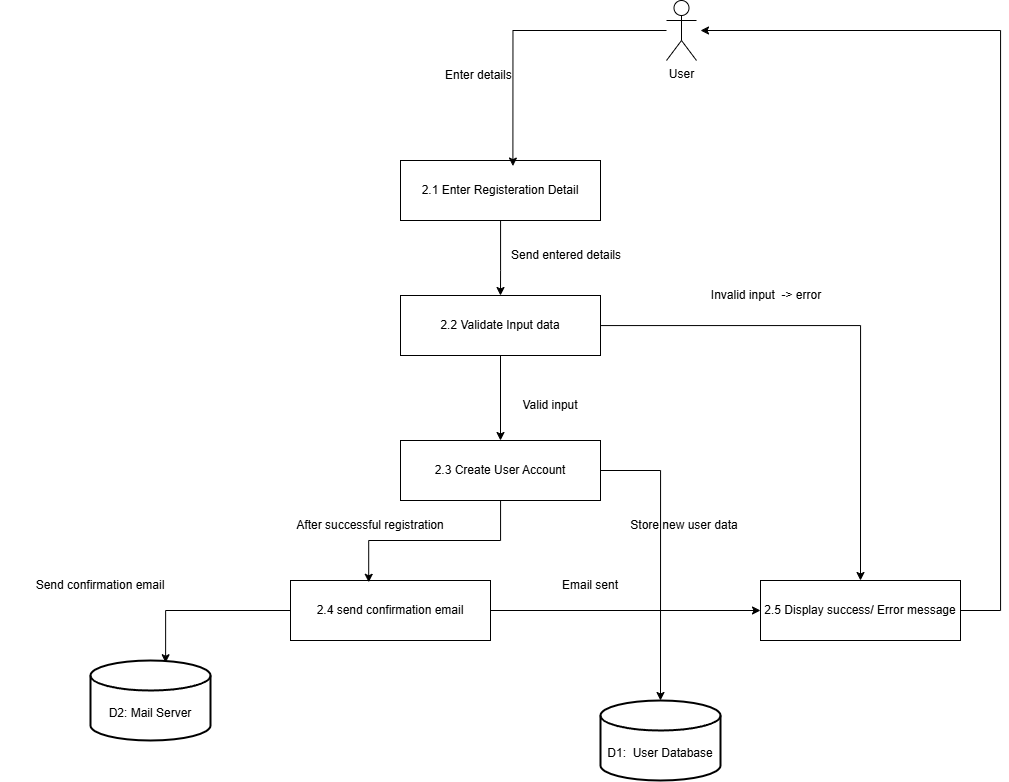

The diagram above was exported from draw.io. Its source (the exported page's mxGraphModel, read from the mxfile embedded in the PNG):
<mxGraphModel dx="1901" dy="1036" grid="1" gridSize="10" guides="1" tooltips="1" connect="1" arrows="1" fold="1" page="1" pageScale="1" pageWidth="827" pageHeight="1169" math="0" shadow="0">
  <root>
    <mxCell id="0" />
    <mxCell id="1" parent="0" />
    <mxCell id="qwJWliw-cDocvb4VjJWG-1" value="User" style="shape=umlActor;verticalLabelPosition=bottom;verticalAlign=top;html=1;outlineConnect=0;" parent="1" vertex="1">
      <mxGeometry x="1226" y="230" width="30" height="60" as="geometry" />
    </mxCell>
    <mxCell id="qwJWliw-cDocvb4VjJWG-2" value="2.1 Enter Registeration Detail" style="rounded=0;whiteSpace=wrap;html=1;" parent="1" vertex="1">
      <mxGeometry x="960" y="390" width="200" height="60" as="geometry" />
    </mxCell>
    <mxCell id="sJizzpQmO3nu3pFYRW2M-8" style="edgeStyle=orthogonalEdgeStyle;rounded=0;orthogonalLoop=1;jettySize=auto;html=1;entryX=0.5;entryY=0;entryDx=0;entryDy=0;" parent="1" source="qwJWliw-cDocvb4VjJWG-3" target="sJizzpQmO3nu3pFYRW2M-7" edge="1">
      <mxGeometry relative="1" as="geometry" />
    </mxCell>
    <mxCell id="sJizzpQmO3nu3pFYRW2M-11" style="edgeStyle=orthogonalEdgeStyle;rounded=0;orthogonalLoop=1;jettySize=auto;html=1;" parent="1" source="qwJWliw-cDocvb4VjJWG-3" target="qwJWliw-cDocvb4VjJWG-4" edge="1">
      <mxGeometry relative="1" as="geometry" />
    </mxCell>
    <mxCell id="qwJWliw-cDocvb4VjJWG-3" value="2.2 Validate Input data" style="rounded=0;whiteSpace=wrap;html=1;" parent="1" vertex="1">
      <mxGeometry x="960" y="525" width="200" height="60" as="geometry" />
    </mxCell>
    <mxCell id="qwJWliw-cDocvb4VjJWG-4" value="2.3 Create User Account" style="rounded=0;whiteSpace=wrap;html=1;" parent="1" vertex="1">
      <mxGeometry x="960" y="670" width="200" height="60" as="geometry" />
    </mxCell>
    <mxCell id="sJizzpQmO3nu3pFYRW2M-12" style="edgeStyle=orthogonalEdgeStyle;rounded=0;orthogonalLoop=1;jettySize=auto;html=1;entryX=0;entryY=0.5;entryDx=0;entryDy=0;" parent="1" source="qwJWliw-cDocvb4VjJWG-5" target="sJizzpQmO3nu3pFYRW2M-7" edge="1">
      <mxGeometry relative="1" as="geometry" />
    </mxCell>
    <mxCell id="qwJWliw-cDocvb4VjJWG-5" value="2.4 send confirmation email" style="rounded=0;whiteSpace=wrap;html=1;" parent="1" vertex="1">
      <mxGeometry x="850" y="810" width="200" height="60" as="geometry" />
    </mxCell>
    <mxCell id="sJizzpQmO3nu3pFYRW2M-1" value="D2: Mail Server" style="shape=cylinder3;whiteSpace=wrap;html=1;boundedLbl=1;backgroundOutline=1;size=15;strokeWidth=2;" parent="1" vertex="1">
      <mxGeometry x="650" y="890" width="120" height="80" as="geometry" />
    </mxCell>
    <mxCell id="sJizzpQmO3nu3pFYRW2M-3" value="D1:&amp;nbsp; User Database" style="shape=cylinder3;whiteSpace=wrap;html=1;boundedLbl=1;backgroundOutline=1;size=15;strokeWidth=2;" parent="1" vertex="1">
      <mxGeometry x="1160" y="930" width="120" height="80" as="geometry" />
    </mxCell>
    <mxCell id="sJizzpQmO3nu3pFYRW2M-4" style="edgeStyle=orthogonalEdgeStyle;rounded=0;orthogonalLoop=1;jettySize=auto;html=1;entryX=0.5;entryY=0;entryDx=0;entryDy=0;entryPerimeter=0;" parent="1" source="qwJWliw-cDocvb4VjJWG-4" target="sJizzpQmO3nu3pFYRW2M-3" edge="1">
      <mxGeometry relative="1" as="geometry">
        <Array as="points">
          <mxPoint x="1220" y="700" />
        </Array>
      </mxGeometry>
    </mxCell>
    <mxCell id="sJizzpQmO3nu3pFYRW2M-5" style="edgeStyle=orthogonalEdgeStyle;rounded=0;orthogonalLoop=1;jettySize=auto;html=1;entryX=0.391;entryY=0.03;entryDx=0;entryDy=0;entryPerimeter=0;" parent="1" source="qwJWliw-cDocvb4VjJWG-4" target="qwJWliw-cDocvb4VjJWG-5" edge="1">
      <mxGeometry relative="1" as="geometry" />
    </mxCell>
    <mxCell id="sJizzpQmO3nu3pFYRW2M-6" style="edgeStyle=orthogonalEdgeStyle;rounded=0;orthogonalLoop=1;jettySize=auto;html=1;entryX=0.626;entryY=0.028;entryDx=0;entryDy=0;entryPerimeter=0;" parent="1" source="qwJWliw-cDocvb4VjJWG-5" target="sJizzpQmO3nu3pFYRW2M-1" edge="1">
      <mxGeometry relative="1" as="geometry" />
    </mxCell>
    <mxCell id="sJizzpQmO3nu3pFYRW2M-13" style="edgeStyle=orthogonalEdgeStyle;rounded=0;orthogonalLoop=1;jettySize=auto;html=1;" parent="1" source="sJizzpQmO3nu3pFYRW2M-7" edge="1">
      <mxGeometry relative="1" as="geometry">
        <mxPoint x="1260" y="260" as="targetPoint" />
        <Array as="points">
          <mxPoint x="1560" y="840" />
          <mxPoint x="1560" y="260" />
        </Array>
      </mxGeometry>
    </mxCell>
    <mxCell id="sJizzpQmO3nu3pFYRW2M-7" value="2.5 Display success/ Error message" style="rounded=0;whiteSpace=wrap;html=1;" parent="1" vertex="1">
      <mxGeometry x="1320" y="810" width="200" height="60" as="geometry" />
    </mxCell>
    <mxCell id="sJizzpQmO3nu3pFYRW2M-9" style="edgeStyle=orthogonalEdgeStyle;rounded=0;orthogonalLoop=1;jettySize=auto;html=1;entryX=0.562;entryY=0.093;entryDx=0;entryDy=0;entryPerimeter=0;" parent="1" source="qwJWliw-cDocvb4VjJWG-1" target="qwJWliw-cDocvb4VjJWG-2" edge="1">
      <mxGeometry relative="1" as="geometry" />
    </mxCell>
    <mxCell id="sJizzpQmO3nu3pFYRW2M-10" style="edgeStyle=orthogonalEdgeStyle;rounded=0;orthogonalLoop=1;jettySize=auto;html=1;entryX=0.5;entryY=0;entryDx=0;entryDy=0;" parent="1" source="qwJWliw-cDocvb4VjJWG-2" target="qwJWliw-cDocvb4VjJWG-3" edge="1">
      <mxGeometry relative="1" as="geometry">
        <Array as="points">
          <mxPoint x="1060" y="500" />
          <mxPoint x="1060" y="500" />
        </Array>
      </mxGeometry>
    </mxCell>
    <mxCell id="sJizzpQmO3nu3pFYRW2M-15" value="Enter details&amp;nbsp;" style="text;html=1;align=center;verticalAlign=middle;whiteSpace=wrap;rounded=0;" parent="1" vertex="1">
      <mxGeometry x="940" y="290" width="200" height="30" as="geometry" />
    </mxCell>
    <mxCell id="sJizzpQmO3nu3pFYRW2M-16" value="Send entered details" style="text;html=1;align=center;verticalAlign=middle;whiteSpace=wrap;rounded=0;" parent="1" vertex="1">
      <mxGeometry x="1026" y="470" width="200" height="30" as="geometry" />
    </mxCell>
    <mxCell id="sJizzpQmO3nu3pFYRW2M-17" value="Valid input" style="text;html=1;align=center;verticalAlign=middle;whiteSpace=wrap;rounded=0;" parent="1" vertex="1">
      <mxGeometry x="1010" y="620" width="200" height="30" as="geometry" />
    </mxCell>
    <mxCell id="sJizzpQmO3nu3pFYRW2M-18" value="Store new user data" style="text;html=1;align=center;verticalAlign=middle;whiteSpace=wrap;rounded=0;" parent="1" vertex="1">
      <mxGeometry x="1144" y="740" width="200" height="30" as="geometry" />
    </mxCell>
    <mxCell id="sJizzpQmO3nu3pFYRW2M-19" value="After successful registration" style="text;html=1;align=center;verticalAlign=middle;whiteSpace=wrap;rounded=0;" parent="1" vertex="1">
      <mxGeometry x="830" y="740" width="200" height="30" as="geometry" />
    </mxCell>
    <mxCell id="sJizzpQmO3nu3pFYRW2M-20" value="Send confirmation email" style="text;html=1;align=center;verticalAlign=middle;whiteSpace=wrap;rounded=0;" parent="1" vertex="1">
      <mxGeometry x="560" y="800" width="200" height="30" as="geometry" />
    </mxCell>
    <mxCell id="sJizzpQmO3nu3pFYRW2M-21" value="Email sent" style="text;html=1;align=center;verticalAlign=middle;whiteSpace=wrap;rounded=0;" parent="1" vertex="1">
      <mxGeometry x="1050" y="800" width="200" height="30" as="geometry" />
    </mxCell>
    <mxCell id="sJizzpQmO3nu3pFYRW2M-22" value="Invalid input&amp;nbsp; -&amp;gt; error" style="text;html=1;align=center;verticalAlign=middle;whiteSpace=wrap;rounded=0;" parent="1" vertex="1">
      <mxGeometry x="1226" y="510" width="200" height="30" as="geometry" />
    </mxCell>
  </root>
</mxGraphModel>